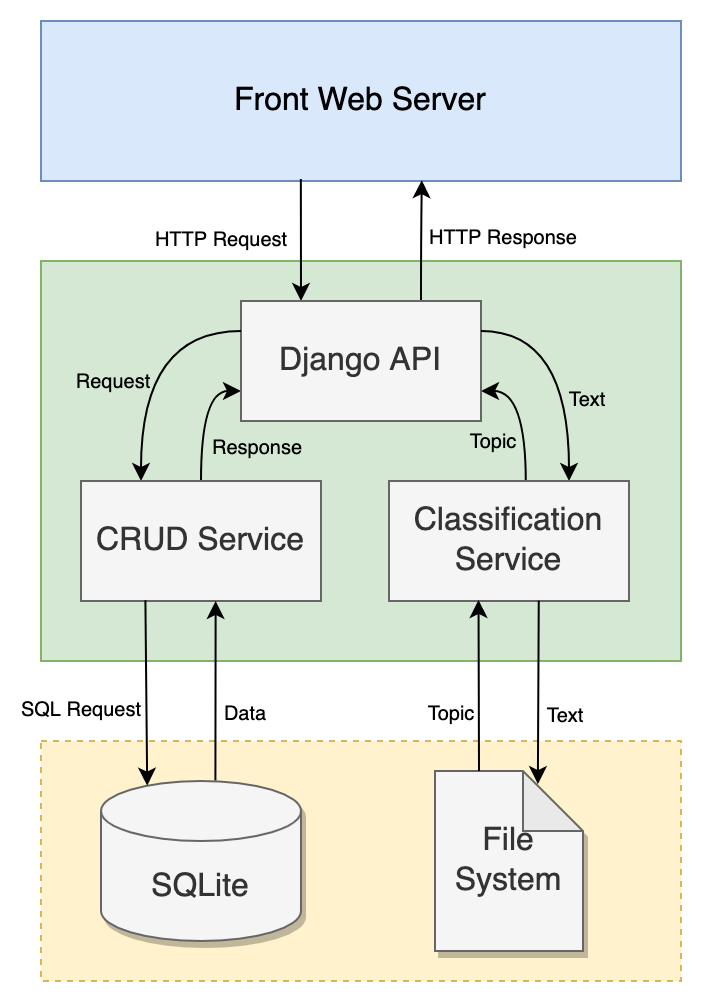

The diagram above was exported from draw.io. Its source (the exported page's mxGraphModel, read from the mxfile embedded in the PNG):
<mxGraphModel dx="946" dy="588" grid="1" gridSize="10" guides="1" tooltips="1" connect="1" arrows="1" fold="1" page="1" pageScale="1" pageWidth="827" pageHeight="1169" math="0" shadow="0">
  <root>
    <mxCell id="0" />
    <mxCell id="1" parent="0" />
    <mxCell id="EqKThGcMPZu5fedRngBo-1" value="Front Web Server" style="rounded=0;whiteSpace=wrap;html=1;fillColor=#dae8fc;strokeColor=#6c8ebf;fontSize=16;" vertex="1" parent="1">
      <mxGeometry x="240" y="40" width="320" height="80" as="geometry" />
    </mxCell>
    <mxCell id="EqKThGcMPZu5fedRngBo-2" value="" style="rounded=0;whiteSpace=wrap;html=1;fillColor=#d5e8d4;strokeColor=#82b366;fontSize=16;" vertex="1" parent="1">
      <mxGeometry x="240" y="160" width="320" height="200" as="geometry" />
    </mxCell>
    <mxCell id="EqKThGcMPZu5fedRngBo-13" style="rounded=0;orthogonalLoop=1;jettySize=auto;html=1;exitX=0.25;exitY=0;exitDx=0;exitDy=0;entryX=0.406;entryY=0.988;entryDx=0;entryDy=0;entryPerimeter=0;fontSize=16;startArrow=classic;startFill=1;endArrow=none;endFill=0;" edge="1" parent="1" source="EqKThGcMPZu5fedRngBo-3" target="EqKThGcMPZu5fedRngBo-1">
      <mxGeometry relative="1" as="geometry" />
    </mxCell>
    <mxCell id="EqKThGcMPZu5fedRngBo-15" value="&lt;font size=&quot;1&quot;&gt;HTTP Request&lt;/font&gt;" style="edgeLabel;html=1;align=center;verticalAlign=middle;resizable=0;points=[];fontSize=16;" vertex="1" connectable="0" parent="EqKThGcMPZu5fedRngBo-13">
      <mxGeometry x="0.089" y="2" relative="1" as="geometry">
        <mxPoint x="-38" as="offset" />
      </mxGeometry>
    </mxCell>
    <mxCell id="EqKThGcMPZu5fedRngBo-14" style="edgeStyle=orthogonalEdgeStyle;rounded=0;orthogonalLoop=1;jettySize=auto;html=1;exitX=0.75;exitY=0;exitDx=0;exitDy=0;entryX=0.595;entryY=0.995;entryDx=0;entryDy=0;entryPerimeter=0;fontSize=16;curved=1;" edge="1" parent="1" source="EqKThGcMPZu5fedRngBo-3" target="EqKThGcMPZu5fedRngBo-1">
      <mxGeometry relative="1" as="geometry" />
    </mxCell>
    <mxCell id="EqKThGcMPZu5fedRngBo-16" value="&lt;font style=&quot;font-size: 10px&quot;&gt;HTTP Response&lt;/font&gt;" style="edgeLabel;html=1;align=center;verticalAlign=middle;resizable=0;points=[];fontSize=15;" vertex="1" connectable="0" parent="EqKThGcMPZu5fedRngBo-14">
      <mxGeometry x="0.136" y="-1" relative="1" as="geometry">
        <mxPoint x="39" as="offset" />
      </mxGeometry>
    </mxCell>
    <mxCell id="EqKThGcMPZu5fedRngBo-17" style="edgeStyle=orthogonalEdgeStyle;rounded=0;orthogonalLoop=1;jettySize=auto;html=1;exitX=0;exitY=0.75;exitDx=0;exitDy=0;entryX=0.5;entryY=0;entryDx=0;entryDy=0;fontSize=10;startArrow=classic;startFill=1;endArrow=none;endFill=0;curved=1;" edge="1" parent="1" source="EqKThGcMPZu5fedRngBo-3" target="EqKThGcMPZu5fedRngBo-4">
      <mxGeometry relative="1" as="geometry" />
    </mxCell>
    <mxCell id="EqKThGcMPZu5fedRngBo-34" value="Response" style="edgeLabel;html=1;align=center;verticalAlign=middle;resizable=0;points=[];fontSize=10;fontColor=default;labelBackgroundColor=none;" vertex="1" connectable="0" parent="EqKThGcMPZu5fedRngBo-17">
      <mxGeometry x="0.2838" y="2" relative="1" as="geometry">
        <mxPoint x="25" y="4" as="offset" />
      </mxGeometry>
    </mxCell>
    <mxCell id="EqKThGcMPZu5fedRngBo-22" style="edgeStyle=orthogonalEdgeStyle;curved=1;rounded=0;orthogonalLoop=1;jettySize=auto;html=1;exitX=1;exitY=0.75;exitDx=0;exitDy=0;entryX=0.57;entryY=0.01;entryDx=0;entryDy=0;entryPerimeter=0;fontSize=10;startArrow=classic;startFill=1;endArrow=none;endFill=0;" edge="1" parent="1" source="EqKThGcMPZu5fedRngBo-3" target="EqKThGcMPZu5fedRngBo-5">
      <mxGeometry relative="1" as="geometry" />
    </mxCell>
    <mxCell id="EqKThGcMPZu5fedRngBo-32" value="Topic" style="edgeLabel;html=1;align=center;verticalAlign=middle;resizable=0;points=[];fontSize=10;labelBackgroundColor=none;" vertex="1" connectable="0" parent="EqKThGcMPZu5fedRngBo-22">
      <mxGeometry x="0.0749" y="-5" relative="1" as="geometry">
        <mxPoint x="-12" y="9" as="offset" />
      </mxGeometry>
    </mxCell>
    <mxCell id="EqKThGcMPZu5fedRngBo-3" value="Django API" style="rounded=0;whiteSpace=wrap;html=1;fillColor=#f5f5f5;strokeColor=#666666;fontColor=#333333;fontSize=16;" vertex="1" parent="1">
      <mxGeometry x="340" y="180" width="120" height="60" as="geometry" />
    </mxCell>
    <mxCell id="EqKThGcMPZu5fedRngBo-19" style="edgeStyle=orthogonalEdgeStyle;curved=1;rounded=0;orthogonalLoop=1;jettySize=auto;html=1;exitX=0.25;exitY=0;exitDx=0;exitDy=0;entryX=0;entryY=0.25;entryDx=0;entryDy=0;fontSize=10;startArrow=classic;startFill=1;endArrow=none;endFill=0;" edge="1" parent="1" source="EqKThGcMPZu5fedRngBo-4" target="EqKThGcMPZu5fedRngBo-3">
      <mxGeometry relative="1" as="geometry" />
    </mxCell>
    <mxCell id="EqKThGcMPZu5fedRngBo-33" value="Request" style="edgeLabel;html=1;align=center;verticalAlign=middle;resizable=0;points=[];fontSize=10;fontColor=default;labelBackgroundColor=none;" vertex="1" connectable="0" parent="EqKThGcMPZu5fedRngBo-19">
      <mxGeometry x="-0.1752" y="-8" relative="1" as="geometry">
        <mxPoint x="-23" as="offset" />
      </mxGeometry>
    </mxCell>
    <mxCell id="EqKThGcMPZu5fedRngBo-4" value="CRUD Service" style="rounded=0;whiteSpace=wrap;html=1;fillColor=#f5f5f5;strokeColor=#666666;fontColor=#333333;fontSize=16;" vertex="1" parent="1">
      <mxGeometry x="260" y="270" width="120" height="60" as="geometry" />
    </mxCell>
    <mxCell id="EqKThGcMPZu5fedRngBo-21" style="edgeStyle=orthogonalEdgeStyle;curved=1;rounded=0;orthogonalLoop=1;jettySize=auto;html=1;exitX=0.75;exitY=0;exitDx=0;exitDy=0;entryX=1;entryY=0.25;entryDx=0;entryDy=0;fontSize=10;startArrow=classic;startFill=1;endArrow=none;endFill=0;" edge="1" parent="1" source="EqKThGcMPZu5fedRngBo-5" target="EqKThGcMPZu5fedRngBo-3">
      <mxGeometry relative="1" as="geometry" />
    </mxCell>
    <mxCell id="EqKThGcMPZu5fedRngBo-31" value="Text" style="edgeLabel;html=1;align=center;verticalAlign=middle;resizable=0;points=[];fontSize=10;fontColor=default;labelBackgroundColor=none;" vertex="1" connectable="0" parent="EqKThGcMPZu5fedRngBo-21">
      <mxGeometry x="-0.319" y="4" relative="1" as="geometry">
        <mxPoint x="12" y="-2" as="offset" />
      </mxGeometry>
    </mxCell>
    <mxCell id="EqKThGcMPZu5fedRngBo-5" value="Classification Service" style="rounded=0;whiteSpace=wrap;html=1;fillColor=#f5f5f5;strokeColor=#666666;fontColor=#333333;fontSize=16;" vertex="1" parent="1">
      <mxGeometry x="414" y="270" width="120" height="60" as="geometry" />
    </mxCell>
    <mxCell id="EqKThGcMPZu5fedRngBo-6" value="" style="rounded=0;whiteSpace=wrap;html=1;fillColor=#fff2cc;strokeColor=#d6b656;fontSize=16;dashed=1;" vertex="1" parent="1">
      <mxGeometry x="240" y="400" width="320" height="120" as="geometry" />
    </mxCell>
    <mxCell id="EqKThGcMPZu5fedRngBo-7" value="SQLite" style="shape=cylinder3;whiteSpace=wrap;html=1;boundedLbl=1;backgroundOutline=1;size=15;fillColor=#f5f5f5;fontColor=#333333;strokeColor=#666666;fontSize=16;shadow=1;" vertex="1" parent="1">
      <mxGeometry x="270" y="420" width="100" height="80" as="geometry" />
    </mxCell>
    <mxCell id="EqKThGcMPZu5fedRngBo-8" value="File System" style="shape=note;whiteSpace=wrap;html=1;backgroundOutline=1;darkOpacity=0.05;fillColor=#f5f5f5;fontColor=#333333;strokeColor=#666666;fontSize=16;shadow=1;" vertex="1" parent="1">
      <mxGeometry x="437" y="415" width="74" height="90" as="geometry" />
    </mxCell>
    <mxCell id="EqKThGcMPZu5fedRngBo-27" value="" style="endArrow=classic;html=1;rounded=0;fontSize=10;exitX=0.385;exitY=0.994;exitDx=0;exitDy=0;exitPerimeter=0;entryX=0.231;entryY=0.029;entryDx=0;entryDy=0;entryPerimeter=0;" edge="1" parent="1" target="EqKThGcMPZu5fedRngBo-7">
      <mxGeometry width="50" height="50" relative="1" as="geometry">
        <mxPoint x="292.19999999999993" y="329.64" as="sourcePoint" />
        <mxPoint x="293.1" y="420.15999999999997" as="targetPoint" />
      </mxGeometry>
    </mxCell>
    <mxCell id="EqKThGcMPZu5fedRngBo-35" value="SQL Request" style="edgeLabel;html=1;align=center;verticalAlign=middle;resizable=0;points=[];fontSize=10;fontColor=default;" vertex="1" connectable="0" parent="EqKThGcMPZu5fedRngBo-27">
      <mxGeometry x="0.1423" y="-1" relative="1" as="geometry">
        <mxPoint x="-32" as="offset" />
      </mxGeometry>
    </mxCell>
    <mxCell id="EqKThGcMPZu5fedRngBo-28" value="" style="endArrow=classic;html=1;rounded=0;fontSize=10;exitX=0.662;exitY=-0.004;exitDx=0;exitDy=0;exitPerimeter=0;entryX=0.301;entryY=0.85;entryDx=0;entryDy=0;entryPerimeter=0;" edge="1" parent="1">
      <mxGeometry width="50" height="50" relative="1" as="geometry">
        <mxPoint x="327.19999999999993" y="419.67999999999995" as="sourcePoint" />
        <mxPoint x="327.31999999999994" y="330" as="targetPoint" />
      </mxGeometry>
    </mxCell>
    <mxCell id="EqKThGcMPZu5fedRngBo-36" value="Data" style="edgeLabel;html=1;align=center;verticalAlign=middle;resizable=0;points=[];fontSize=10;fontColor=default;" vertex="1" connectable="0" parent="EqKThGcMPZu5fedRngBo-28">
      <mxGeometry x="0.1195" relative="1" as="geometry">
        <mxPoint x="14" y="15" as="offset" />
      </mxGeometry>
    </mxCell>
    <mxCell id="EqKThGcMPZu5fedRngBo-29" value="" style="endArrow=none;html=1;rounded=0;fontSize=10;exitX=0.385;exitY=0.994;exitDx=0;exitDy=0;exitPerimeter=0;entryX=0;entryY=0;entryDx=22;entryDy=0;entryPerimeter=0;startArrow=classic;startFill=1;endFill=0;" edge="1" parent="1" target="EqKThGcMPZu5fedRngBo-8">
      <mxGeometry width="50" height="50" relative="1" as="geometry">
        <mxPoint x="458.75999999999993" y="329.47999999999996" as="sourcePoint" />
        <mxPoint x="460" y="410" as="targetPoint" />
      </mxGeometry>
    </mxCell>
    <mxCell id="EqKThGcMPZu5fedRngBo-37" value="Topic" style="edgeLabel;html=1;align=center;verticalAlign=middle;resizable=0;points=[];fontSize=10;fontColor=default;" vertex="1" connectable="0" parent="EqKThGcMPZu5fedRngBo-29">
      <mxGeometry x="0.2902" y="-2" relative="1" as="geometry">
        <mxPoint x="-12" as="offset" />
      </mxGeometry>
    </mxCell>
    <mxCell id="EqKThGcMPZu5fedRngBo-30" value="" style="endArrow=none;html=1;rounded=0;fontSize=10;exitX=0.695;exitY=0.073;exitDx=0;exitDy=0;exitPerimeter=0;entryX=0.301;entryY=0.85;entryDx=0;entryDy=0;entryPerimeter=0;startArrow=classic;startFill=1;endFill=0;" edge="1" parent="1" source="EqKThGcMPZu5fedRngBo-8">
      <mxGeometry width="50" height="50" relative="1" as="geometry">
        <mxPoint x="488.75999999999993" y="419.5199999999999" as="sourcePoint" />
        <mxPoint x="488.87999999999994" y="329.84" as="targetPoint" />
      </mxGeometry>
    </mxCell>
    <mxCell id="EqKThGcMPZu5fedRngBo-38" value="Text" style="edgeLabel;html=1;align=center;verticalAlign=middle;resizable=0;points=[];fontSize=10;fontColor=default;" vertex="1" connectable="0" parent="EqKThGcMPZu5fedRngBo-30">
      <mxGeometry x="-0.2101" y="-1" relative="1" as="geometry">
        <mxPoint x="12" as="offset" />
      </mxGeometry>
    </mxCell>
  </root>
</mxGraphModel>